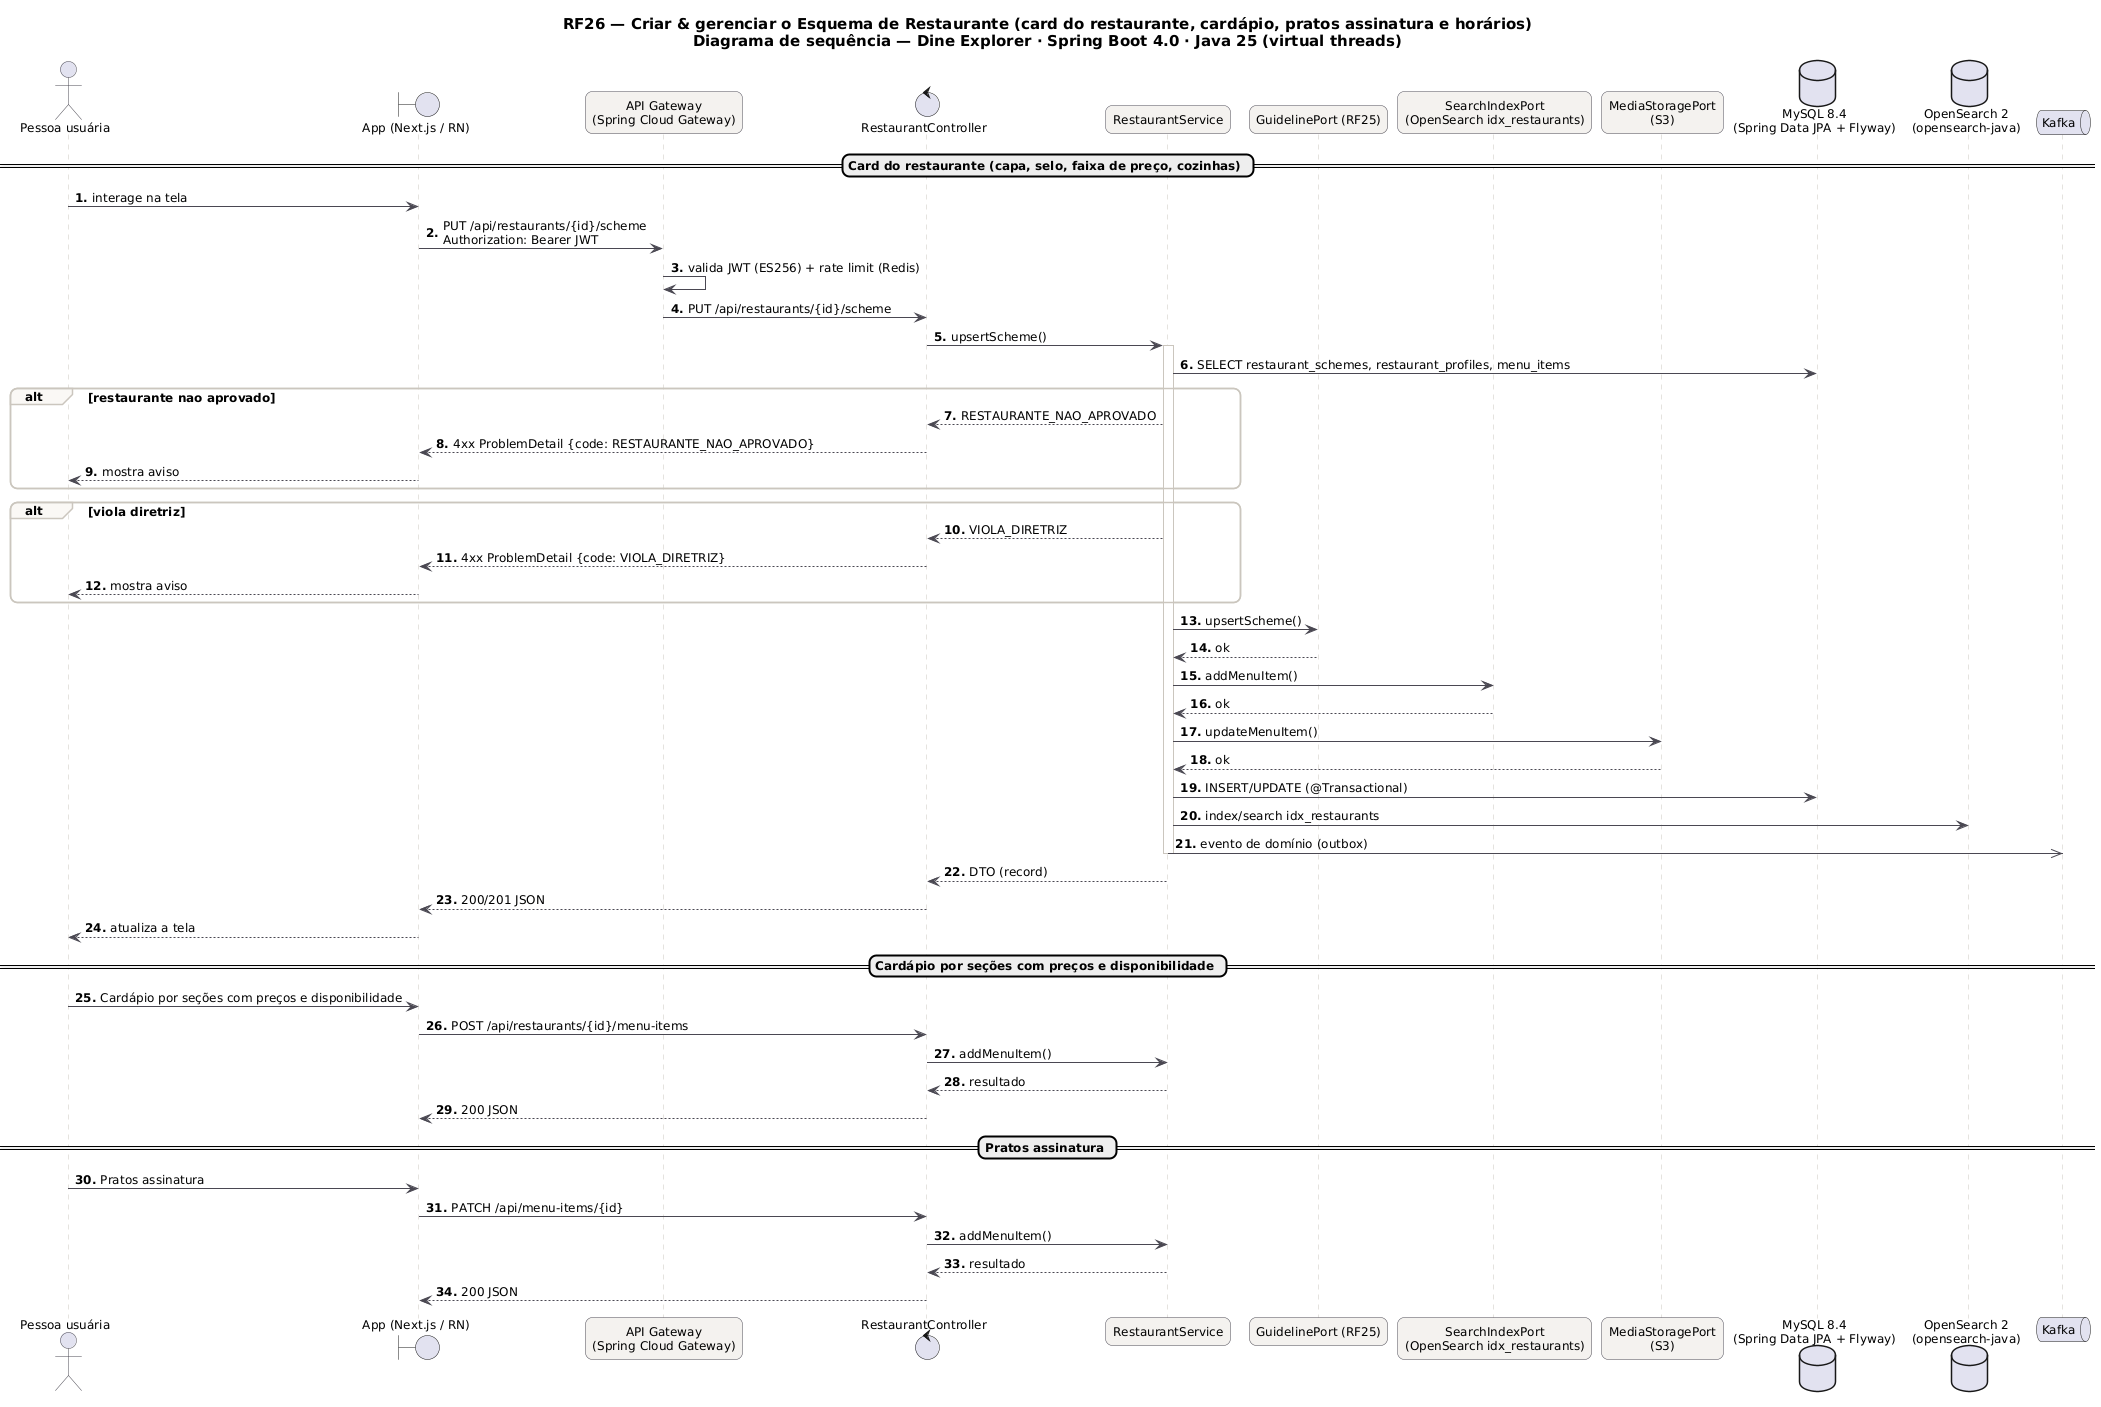

The diagram above was rendered by PlantUML. Its source (embedded in the PNG):
@startuml RF26_Sequencia
skinparam backgroundColor #FFFFFF
skinparam shadowing false
skinparam defaultFontName "DejaVu Sans"
skinparam defaultFontSize 12
skinparam titleFontSize 15
skinparam roundcorner 14
skinparam ArrowColor #52606D
skinparam note {
  BackgroundColor #FFFDEB
  BorderColor #D8CE78
  FontColor #554F24
}
skinparam sequence {
  ArrowColor #4A4852
  LifeLineBorderColor #CBC6BE
  ParticipantBackgroundColor #F4F2EF
  ParticipantBorderColor #4A4852
  ActorBorderColor #4A4852
  GroupBorderColor #CBC6BE
  GroupBackgroundColor #FAF8F5
}
autonumber "<b>0."

title RF26 — Criar & gerenciar o Esquema de Restaurante (card do restaurante, cardápio, pratos assinatura e horários)\nDiagrama de sequência — Dine Explorer · Spring Boot 4.0 · Java 25 (virtual threads)

actor "Pessoa usuária" as U
boundary "App (Next.js / RN)" as P
participant "API Gateway\n(Spring Cloud Gateway)" as GW
control "RestaurantController" as C
participant "RestaurantService" as S
participant "GuidelinePort (RF25)" as P0
participant "SearchIndexPort\n(OpenSearch idx_restaurants)" as P1
participant "MediaStoragePort\n(S3)" as P2
database "MySQL 8.4\n(Spring Data JPA + Flyway)" as DB_MySQL
database "OpenSearch 2\n(opensearch-java)" as DB_OpenSearch
queue "Kafka" as K
== Card do restaurante (capa, selo, faixa de preço, cozinhas) ==
U -> P : interage na tela
P -> GW : PUT /api/restaurants/{id}/scheme\nAuthorization: Bearer JWT
GW -> GW : valida JWT (ES256) + rate limit (Redis)
GW -> C : PUT /api/restaurants/{id}/scheme
C -> S : upsertScheme()
activate S
S -> DB_MySQL : SELECT restaurant_schemes, restaurant_profiles, menu_items
alt restaurante nao aprovado
S --> C : RESTAURANTE_NAO_APROVADO
C --> P : 4xx ProblemDetail {code: RESTAURANTE_NAO_APROVADO}
P --> U : mostra aviso
end
alt viola diretriz
S --> C : VIOLA_DIRETRIZ
C --> P : 4xx ProblemDetail {code: VIOLA_DIRETRIZ}
P --> U : mostra aviso
end
S -> P0 : upsertScheme()
P0 --> S : ok
S -> P1 : addMenuItem()
P1 --> S : ok
S -> P2 : updateMenuItem()
P2 --> S : ok
S -> DB_MySQL : INSERT/UPDATE (@Transactional)
S -> DB_OpenSearch : index/search idx_restaurants
S ->> K : evento de domínio (outbox)
deactivate S
S --> C : DTO (record)
C --> P : 200/201 JSON
P --> U : atualiza a tela
== Cardápio por seções com preços e disponibilidade ==
U -> P : Cardápio por seções com preços e disponibilidade
P -> C : POST /api/restaurants/{id}/menu-items
C -> S : addMenuItem()
S --> C : resultado
C --> P : 200 JSON
== Pratos assinatura ==
U -> P : Pratos assinatura
P -> C : PATCH /api/menu-items/{id}
C -> S : addMenuItem()
S --> C : resultado
C --> P : 200 JSON
@enduml